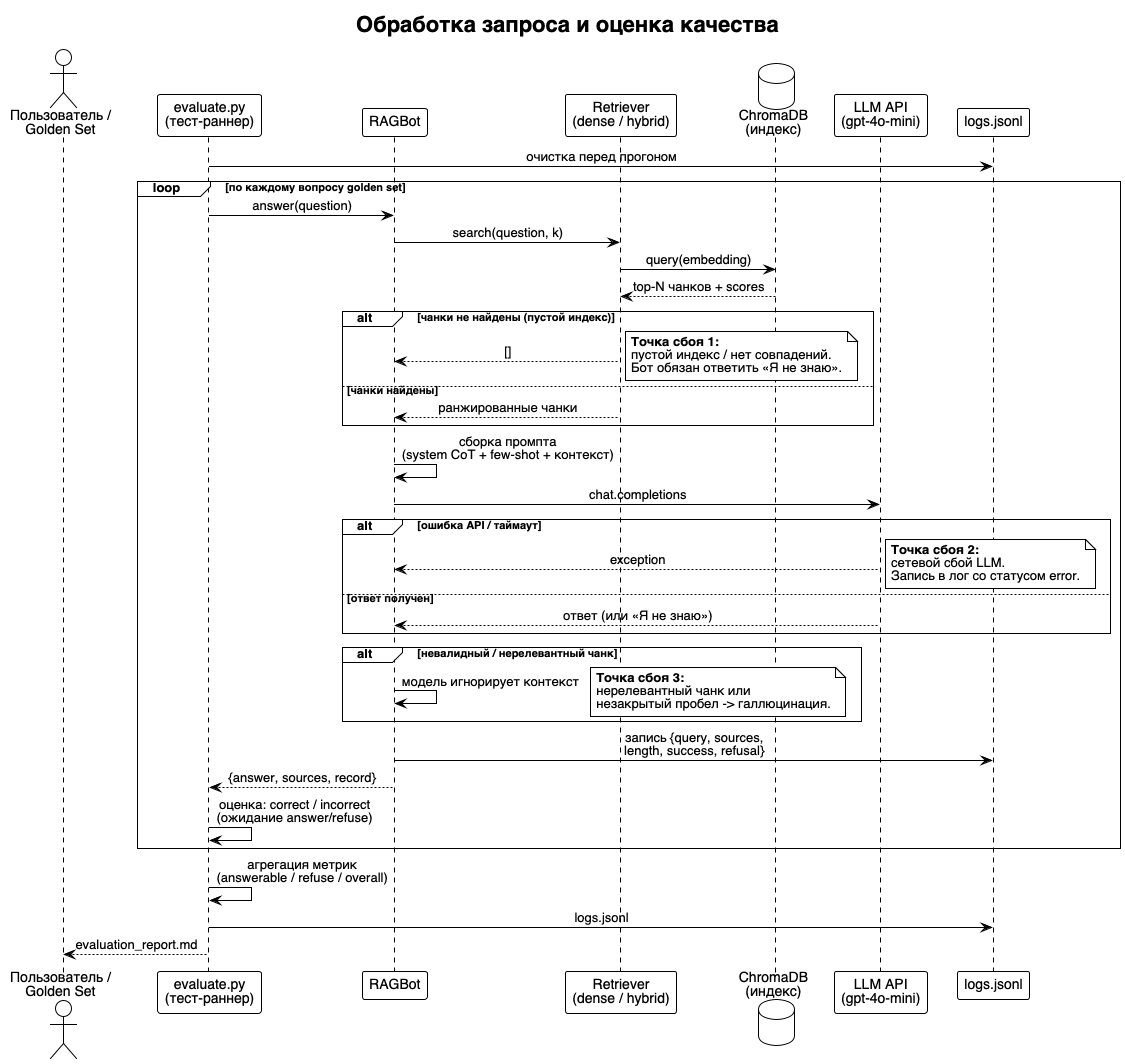

The diagram above was rendered by PlantUML. Its source (embedded in the PNG):
@startuml Task7 Sequence
!theme plain
skinparam shadowing false
skinparam defaultFontName Helvetica
skinparam sequenceMessageAlign center
title Обработка запроса и оценка качества

actor "Пользователь /\nGolden Set" as USER
participant "evaluate.py\n(тест-раннер)" as EVAL
participant "RAGBot" as BOT
participant "Retriever\n(dense / hybrid)" as RET
database "ChromaDB\n(индекс)" as VDB
participant "LLM API\n(gpt-4o-mini)" as LLM
participant "logs.jsonl" as LOG

EVAL -> LOG : очистка перед прогоном
loop по каждому вопросу golden set
    EVAL -> BOT : answer(question)
    BOT -> RET : search(question, k)
    RET -> VDB : query(embedding)
    VDB --> RET : top-N чанков + scores

    alt чанки не найдены (пустой индекс)
        RET --> BOT : []
        note right
            **Точка сбоя 1:**
            пустой индекс / нет совпадений.
            Бот обязан ответить «Я не знаю».
        end note
    else чанки найдены
        RET --> BOT : ранжированные чанки
    end alt

    BOT -> BOT : сборка промпта\n(system CoT + few-shot + контекст)
    BOT -> LLM : chat.completions
    alt ошибка API / таймаут
        LLM --> BOT : exception
        note right
            **Точка сбоя 2:**
            сетевой сбой LLM.
            Запись в лог со статусом error.
        end note
    else ответ получен
        LLM --> BOT : ответ (или «Я не знаю»)
    end alt

    alt невалидный / нерелевантный чанк
        BOT -> BOT : модель игнорирует контекст
        note right
            **Точка сбоя 3:**
            нерелевантный чанк или
            незакрытый пробел -> галлюцинация.
        end note
    end alt

    BOT -> LOG : запись {query, sources,\nlength, success, refusal}
    BOT --> EVAL : {answer, sources, record}
    EVAL -> EVAL : оценка: correct / incorrect\n(ожидание answer/refuse)
end loop

EVAL -> EVAL : агрегация метрик\n(answerable / refuse / overall)
EVAL -> LOG : logs.jsonl
EVAL --> USER : evaluation_report.md

@enduml